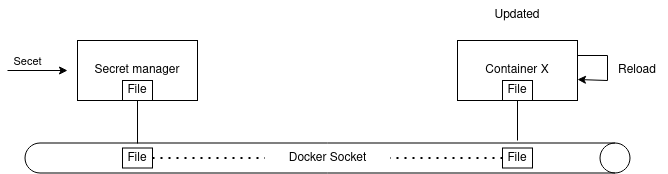

The diagram above was exported from draw.io. Its source (the exported page's mxGraphModel, read from the mxfile embedded in the PNG):
<mxGraphModel dx="1422" dy="765" grid="1" gridSize="10" guides="1" tooltips="1" connect="1" arrows="1" fold="1" page="1" pageScale="1" pageWidth="850" pageHeight="1100" math="0" shadow="0">
  <root>
    <mxCell id="0" />
    <mxCell id="1" parent="0" />
    <mxCell id="dPlL6Yuh5MWiqoN_RfA6-1" value="Secret manager" style="rounded=0;whiteSpace=wrap;html=1;" vertex="1" parent="1">
      <mxGeometry x="100" y="290" width="120" height="60" as="geometry" />
    </mxCell>
    <mxCell id="dPlL6Yuh5MWiqoN_RfA6-2" value="" style="endArrow=classic;html=1;rounded=0;" edge="1" parent="1">
      <mxGeometry width="50" height="50" relative="1" as="geometry">
        <mxPoint x="30" y="320" as="sourcePoint" />
        <mxPoint x="90" y="320" as="targetPoint" />
      </mxGeometry>
    </mxCell>
    <mxCell id="dPlL6Yuh5MWiqoN_RfA6-3" value="Secet" style="edgeLabel;html=1;align=center;verticalAlign=middle;resizable=0;points=[];" vertex="1" connectable="0" parent="dPlL6Yuh5MWiqoN_RfA6-2">
      <mxGeometry x="-0.3667" y="1" relative="1" as="geometry">
        <mxPoint y="-9" as="offset" />
      </mxGeometry>
    </mxCell>
    <mxCell id="dPlL6Yuh5MWiqoN_RfA6-4" value="" style="shape=cylinder3;whiteSpace=wrap;html=1;boundedLbl=1;backgroundOutline=1;size=15;rotation=90;" vertex="1" parent="1">
      <mxGeometry x="335" y="105" width="30" height="605" as="geometry" />
    </mxCell>
    <mxCell id="dPlL6Yuh5MWiqoN_RfA6-5" value="Docker Socket" style="text;html=1;strokeColor=none;fillColor=none;align=center;verticalAlign=middle;whiteSpace=wrap;rounded=0;" vertex="1" parent="1">
      <mxGeometry x="287.5" y="392.5" width="125" height="30" as="geometry" />
    </mxCell>
    <mxCell id="dPlL6Yuh5MWiqoN_RfA6-6" value="" style="endArrow=none;html=1;rounded=0;entryX=0.5;entryY=1;entryDx=0;entryDy=0;exitX=0.017;exitY=0.814;exitDx=0;exitDy=0;exitPerimeter=0;" edge="1" parent="1" source="dPlL6Yuh5MWiqoN_RfA6-4" target="dPlL6Yuh5MWiqoN_RfA6-1">
      <mxGeometry width="50" height="50" relative="1" as="geometry">
        <mxPoint x="160" y="380" as="sourcePoint" />
        <mxPoint x="450" y="370" as="targetPoint" />
      </mxGeometry>
    </mxCell>
    <mxCell id="dPlL6Yuh5MWiqoN_RfA6-15" style="edgeStyle=orthogonalEdgeStyle;rounded=0;orthogonalLoop=1;jettySize=auto;html=1;exitX=1;exitY=0.25;exitDx=0;exitDy=0;entryX=1;entryY=0.65;entryDx=0;entryDy=0;entryPerimeter=0;" edge="1" parent="1" source="dPlL6Yuh5MWiqoN_RfA6-7" target="dPlL6Yuh5MWiqoN_RfA6-7">
      <mxGeometry relative="1" as="geometry">
        <mxPoint x="610" y="330" as="targetPoint" />
        <Array as="points">
          <mxPoint x="630" y="305" />
          <mxPoint x="630" y="330" />
        </Array>
      </mxGeometry>
    </mxCell>
    <mxCell id="dPlL6Yuh5MWiqoN_RfA6-7" value="Container X" style="rounded=0;whiteSpace=wrap;html=1;" vertex="1" parent="1">
      <mxGeometry x="480" y="290" width="120" height="60" as="geometry" />
    </mxCell>
    <mxCell id="dPlL6Yuh5MWiqoN_RfA6-8" value="" style="endArrow=none;html=1;rounded=0;entryX=0.5;entryY=1;entryDx=0;entryDy=0;" edge="1" parent="1" target="dPlL6Yuh5MWiqoN_RfA6-7">
      <mxGeometry width="50" height="50" relative="1" as="geometry">
        <mxPoint x="540" y="390" as="sourcePoint" />
        <mxPoint x="450" y="370" as="targetPoint" />
      </mxGeometry>
    </mxCell>
    <mxCell id="dPlL6Yuh5MWiqoN_RfA6-9" value="Updated" style="text;html=1;strokeColor=none;fillColor=none;align=center;verticalAlign=middle;whiteSpace=wrap;rounded=0;" vertex="1" parent="1">
      <mxGeometry x="510" y="250" width="60" height="30" as="geometry" />
    </mxCell>
    <mxCell id="dPlL6Yuh5MWiqoN_RfA6-10" value="File" style="rounded=0;whiteSpace=wrap;html=1;" vertex="1" parent="1">
      <mxGeometry x="525" y="330" width="30" height="20" as="geometry" />
    </mxCell>
    <mxCell id="dPlL6Yuh5MWiqoN_RfA6-11" value="File" style="rounded=0;whiteSpace=wrap;html=1;" vertex="1" parent="1">
      <mxGeometry x="145" y="397.5" width="30" height="20" as="geometry" />
    </mxCell>
    <mxCell id="dPlL6Yuh5MWiqoN_RfA6-12" value="File" style="rounded=0;whiteSpace=wrap;html=1;" vertex="1" parent="1">
      <mxGeometry x="145" y="330" width="30" height="20" as="geometry" />
    </mxCell>
    <mxCell id="dPlL6Yuh5MWiqoN_RfA6-14" value="File" style="rounded=0;whiteSpace=wrap;html=1;" vertex="1" parent="1">
      <mxGeometry x="525" y="397.5" width="30" height="20" as="geometry" />
    </mxCell>
    <mxCell id="dPlL6Yuh5MWiqoN_RfA6-16" value="Reload" style="text;html=1;strokeColor=none;fillColor=none;align=center;verticalAlign=middle;whiteSpace=wrap;rounded=0;" vertex="1" parent="1">
      <mxGeometry x="630" y="305" width="60" height="30" as="geometry" />
    </mxCell>
    <mxCell id="dPlL6Yuh5MWiqoN_RfA6-17" value="" style="endArrow=none;dashed=1;html=1;dashPattern=1 3;strokeWidth=2;rounded=0;exitX=1;exitY=0.5;exitDx=0;exitDy=0;entryX=0;entryY=0.5;entryDx=0;entryDy=0;" edge="1" parent="1" source="dPlL6Yuh5MWiqoN_RfA6-11" target="dPlL6Yuh5MWiqoN_RfA6-5">
      <mxGeometry width="50" height="50" relative="1" as="geometry">
        <mxPoint x="400" y="420" as="sourcePoint" />
        <mxPoint x="450" y="370" as="targetPoint" />
      </mxGeometry>
    </mxCell>
    <mxCell id="dPlL6Yuh5MWiqoN_RfA6-18" value="" style="endArrow=none;dashed=1;html=1;dashPattern=1 3;strokeWidth=2;rounded=0;exitX=0;exitY=0.5;exitDx=0;exitDy=0;entryX=1;entryY=0.5;entryDx=0;entryDy=0;" edge="1" parent="1" source="dPlL6Yuh5MWiqoN_RfA6-14" target="dPlL6Yuh5MWiqoN_RfA6-5">
      <mxGeometry width="50" height="50" relative="1" as="geometry">
        <mxPoint x="400" y="420" as="sourcePoint" />
        <mxPoint x="450" y="370" as="targetPoint" />
      </mxGeometry>
    </mxCell>
  </root>
</mxGraphModel>